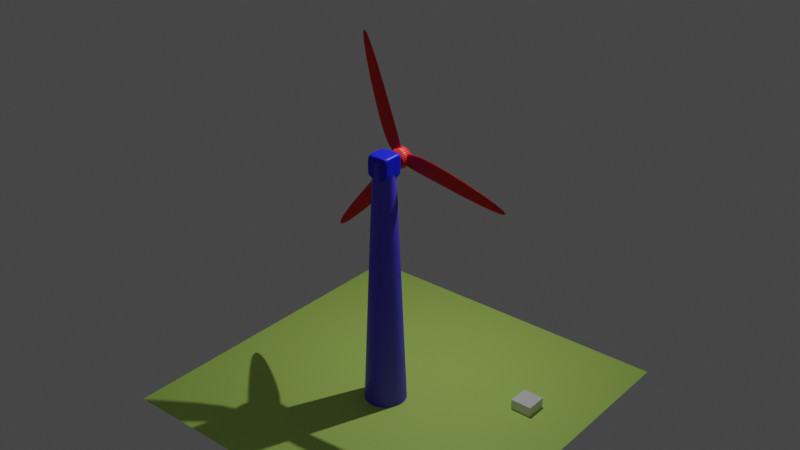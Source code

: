 # Source: kincir.blend  (saved by Blender 3.4.6; exported with 4.5.12 LTS)
import bpy
from mathutils import Matrix  # noqa: F401  (used for matrix-valued properties, if any)

bpy.ops.wm.read_factory_settings(use_empty=True)
scene = bpy.context.scene
scene.name = 'Scene'

# ---- collections
col_collection = bpy.data.collections.new('Collection'); scene.collection.children.link(col_collection)

# ---- materials (node trees are filled in below, after node groups)
mat_material_005 = bpy.data.materials.new('Material.005')
mat_material_005.use_transparent_shadow = False
mat_material_007 = bpy.data.materials.new('Material.007')
mat_material_007.use_transparent_shadow = False
mat_material_006 = bpy.data.materials.new('Material.006')
mat_material_006.use_transparent_shadow = False
mat_material_008 = bpy.data.materials.new('Material.008')
mat_material_008.use_transparent_shadow = False

# ---- material node trees
mat_material_005.use_nodes = True; mat_material_005.node_tree.nodes.clear()
_N = mat_material_005.node_tree.nodes; _L = mat_material_005.node_tree.links
n0 = _N.new('ShaderNodeBsdfPrincipled'); n0.name = 'Principled BSDF'; n0.location = (10, 300)
n0.distribution = 'GGX'
n0.subsurface_method = 'RANDOM_WALK_SKIN'
n0.inputs[0].default_value = (0.8, 0.005644, 0.0, 1.0)
n0.inputs[3].default_value = 1.45
n0.inputs[27].default_value = (0.0, 0.0, 0.0, 1.0)
n0.inputs[28].default_value = 1.0
n1 = _N.new('ShaderNodeOutputMaterial'); n1.name = 'Material Output'; n1.location = (300, 300)
_L.new(n0.outputs[0], n1.inputs[0])
n1.is_active_output = True
mat_material_007.use_nodes = True; mat_material_007.node_tree.nodes.clear()
_N = mat_material_007.node_tree.nodes; _L = mat_material_007.node_tree.links
n0 = _N.new('ShaderNodeBsdfPrincipled'); n0.name = 'Principled BSDF'; n0.location = (10, 300)
n0.distribution = 'GGX'
n0.subsurface_method = 'RANDOM_WALK_SKIN'
n0.inputs[0].default_value = (0.0, 0.00823, 0.8, 1.0)
n0.inputs[3].default_value = 1.45
n0.inputs[27].default_value = (0.0, 0.0, 0.0, 1.0)
n0.inputs[28].default_value = 1.0
n1 = _N.new('ShaderNodeOutputMaterial'); n1.name = 'Material Output'; n1.location = (300, 300)
_L.new(n0.outputs[0], n1.inputs[0])
n1.is_active_output = True
mat_material_006.use_nodes = True; mat_material_006.node_tree.nodes.clear()
_N = mat_material_006.node_tree.nodes; _L = mat_material_006.node_tree.links
n0 = _N.new('ShaderNodeBsdfPrincipled'); n0.name = 'Principled BSDF'; n0.location = (10, 300)
n0.distribution = 'GGX'
n0.subsurface_method = 'RANDOM_WALK_SKIN'
n0.inputs[0].default_value = (0.09186, 0.05586, 0.8, 1.0)
n0.inputs[3].default_value = 1.45
n0.inputs[27].default_value = (0.0, 0.0, 0.0, 1.0)
n0.inputs[28].default_value = 1.0
n1 = _N.new('ShaderNodeOutputMaterial'); n1.name = 'Material Output'; n1.location = (300, 300)
_L.new(n0.outputs[0], n1.inputs[0])
n1.is_active_output = True
mat_material_008.use_nodes = True; mat_material_008.node_tree.nodes.clear()
_N = mat_material_008.node_tree.nodes; _L = mat_material_008.node_tree.links
n0 = _N.new('ShaderNodeBsdfPrincipled'); n0.name = 'Principled BSDF'; n0.location = (10, 300)
n0.distribution = 'GGX'
n0.subsurface_method = 'RANDOM_WALK_SKIN'
n0.inputs[0].default_value = (0.5196, 0.8, 0.153, 1.0)
n0.inputs[3].default_value = 1.45
n0.inputs[27].default_value = (0.0, 0.0, 0.0, 1.0)
n0.inputs[28].default_value = 1.0
n1 = _N.new('ShaderNodeOutputMaterial'); n1.name = 'Material Output'; n1.location = (300, 300)
_L.new(n0.outputs[0], n1.inputs[0])
n1.is_active_output = True

# ---- world
world_world = bpy.data.worlds.new('World'); scene.world = world_world
world_world.use_nodes = True; world_world.node_tree.nodes.clear()
_N = world_world.node_tree.nodes; _L = world_world.node_tree.links
n0 = _N.new('ShaderNodeOutputWorld'); n0.name = 'World Output'; n0.location = (300, 300)
n1 = _N.new('ShaderNodeBackground'); n1.name = 'Background'; n1.location = (10, 300)
n1.inputs[0].default_value = (0.05088, 0.05088, 0.05088, 1.0)
_L.new(n1.outputs[0], n0.inputs[0])
n0.is_active_output = True
world_world.color = (0.05088, 0.05088, 0.05088)
world_world.use_sun_shadow = False
world_world.sun_shadow_jitter_overblur = 0.0

# ---- lights
light_point = bpy.data.lights.new('Point', 'AREA')
light_point.transmission_factor = 0.0
light_point.energy = 3927.0
light_point.shadow_soft_size = 0.25
light_point.shadow_maximum_resolution = 0.006
light_point.use_absolute_resolution = True

# ---- meshes
me_cylinder = bpy.data.meshes.new('Cylinder')
me_cylinder.from_pydata([(0.0, 1.0, -1.0), (0.0, 1.0, 1.0), (0.1951, 0.9808, -1.0), (0.1951, 0.9808, 1.0), (0.3827, 0.9239, -1.0), (0.3827, 0.9239, 1.0), (0.5556, 0.8315, -1.0), (0.5556, 0.8315, 1.0), (0.7071, 0.7071, -1.0), (0.7071, 0.7071, 1.0), (0.8315, 0.5556, -1.0), (0.8315, 0.5556, 1.0), (0.9239, 0.3827, -1.0), (0.9239, 0.3827, 1.0), (0.9808, 0.1951, -1.0), (0.9808, 0.1951, 1.0), (1.0, 0.0, -1.0), (1.0, 0.0, 1.0), (0.9808, -0.1951, -1.0), (0.9808, -0.1951, 1.0), (0.9239, -0.3827, -1.0), (0.9239, -0.3827, 1.0), (0.8315, -0.5556, -1.0), (0.8315, -0.5556, 1.0), (0.7071, -0.7071, -1.0), (0.7071, -0.7071, 1.0), (0.5556, -0.8315, -1.0), (0.5556, -0.8315, 1.0), (0.3827, -0.9239, -1.0), (0.3827, -0.9239, 1.0), (0.1951, -0.9808, -1.0), (0.1951, -0.9808, 1.0), (0.0, -1.0, -1.0), (0.0, -1.0, 1.0), (-0.1951, -0.9808, -1.0), (-0.1951, -0.9808, 1.0), (-0.3827, -0.9239, -1.0), (-0.3827, -0.9239, 1.0), (-0.5556, -0.8315, -1.0), (-0.5556, -0.8315, 1.0), (-0.7071, -0.7071, -1.0), (-0.7071, -0.7071, 1.0), (-0.8315, -0.5556, -1.0), (-0.8315, -0.5556, 1.0), (-0.9239, -0.3827, -1.0), (-0.9239, -0.3827, 1.0), (-0.9808, -0.1951, -1.0), (-0.9808, -0.1951, 1.0), (-1.0, 0.0, -1.0), (-1.0, 0.0, 1.0), (-0.9808, 0.1951, -1.0), (-0.9808, 0.1951, 1.0), (-0.9239, 0.3827, -1.0), (-0.9239, 0.3827, 1.0), (-0.8315, 0.5556, -1.0), (-0.8315, 0.5556, 1.0), (-0.7071, 0.7071, -1.0), (-0.7071, 0.7071, 1.0), (-0.5556, 0.8315, -1.0), (-0.5556, 0.8315, 1.0), (-0.3827, 0.9239, -1.0), (-0.3827, 0.9239, 1.0), (-0.1951, 0.9808, -1.0), (-0.1951, 0.9808, 1.0), (2.217, 0.4436, 0.1002), (10.61, -5.016, 0.1002), (2.217, 0.4436, -0.09982), (10.61, -5.016, -0.09982), (1.217, -1.288, 0.1002), (10.14, -5.829, 0.1002), (1.217, -1.288, -0.09982), (10.14, -5.829, -0.09982), (0.4993, 0.285, -0.09982), (0.4993, 0.285, 0.1002), (-0.003348, -0.5857, -0.09982), (-0.003348, -0.5857, 0.1002), (-0.7196, -2.147, 0.1002), (-9.645, -6.688, 0.1002), (-0.7196, -2.147, -0.09982), (-9.645, -6.688, -0.09982), (-1.72, -0.4154, 0.1002), (-10.11, -5.875, 0.1002), (-1.72, -0.4154, -0.09982), (-10.11, -5.875, -0.09982), (0.002078, -0.5804, -0.09982), (0.002078, -0.5804, 0.1002), (-0.5006, 0.2903, -0.09982), (-0.5006, 0.2903, 0.1002), (-1.496, 1.702, 0.1002), (-0.9649, 11.7, 0.1002), (-1.496, 1.702, -0.09982), (-0.9649, 11.7, -0.09982), (0.5042, 1.702, 0.1002), (-0.02662, 11.7, 0.1002), (0.5042, 1.702, -0.09982), (-0.02662, 11.7, -0.09982), (-0.4995, 0.2931, -0.09982), (-0.4995, 0.2931, 0.1002), (0.5059, 0.2931, -0.09982), (0.5059, 0.2931, 0.1002)], [], [(0, 1, 3, 2), (2, 3, 5, 4), (4, 5, 7, 6), (6, 7, 9, 8), (8, 9, 11, 10), (10, 11, 13, 12), (12, 13, 15, 14), (14, 15, 17, 16), (16, 17, 19, 18), (18, 19, 21, 20), (20, 21, 23, 22), (22, 23, 25, 24), (24, 25, 27, 26), (26, 27, 29, 28), (28, 29, 31, 30), (30, 31, 33, 32), (32, 33, 35, 34), (34, 35, 37, 36), (36, 37, 39, 38), (38, 39, 41, 40), (40, 41, 43, 42), (42, 43, 45, 44), (44, 45, 47, 46), (46, 47, 49, 48), (48, 49, 51, 50), (50, 51, 53, 52), (52, 53, 55, 54), (54, 55, 57, 56), (56, 57, 59, 58), (58, 59, 61, 60), (3, 1, 63, 61, 59, 57, 55, 53, 51, 49, 47, 45, 43, 41, 39, 37, 35, 33, 31, 29, 27, 25, 23, 21, 19, 17, 15, 13, 11, 9, 7, 5), (60, 61, 63, 62), (62, 63, 1, 0), (0, 2, 4, 6, 8, 10, 12, 14, 16, 18, 20, 22, 24, 26, 28, 30, 32, 34, 36, 38, 40, 42, 44, 46, 48, 50, 52, 54, 56, 58, 60, 62), (64, 65, 67, 66), (66, 67, 71, 70), (70, 71, 69, 68), (68, 69, 65, 64), (66, 70, 74, 72), (71, 67, 65, 69), (72, 74, 75, 73), (64, 66, 72, 73), (70, 68, 75, 74), (68, 64, 73, 75), (76, 77, 79, 78), (78, 79, 83, 82), (82, 83, 81, 80), (80, 81, 77, 76), (78, 82, 86, 84), (83, 79, 77, 81), (84, 86, 87, 85), (76, 78, 84, 85), (82, 80, 87, 86), (80, 76, 85, 87), (88, 89, 91, 90), (90, 91, 95, 94), (94, 95, 93, 92), (92, 93, 89, 88), (90, 94, 98, 96), (95, 91, 89, 93), (96, 98, 99, 97), (88, 90, 96, 97), (94, 92, 99, 98), (92, 88, 97, 99)])
_uv = me_cylinder.uv_layers.new(name='UVMap')
_uv.uv.foreach_set('vector', [1.0, 0.5, 1.0, 1.0, 0.9688, 1.0, 0.9688, 0.5, 0.9688, 0.5, 0.9688, 1.0, 0.9375, 1.0, 0.9375, 0.5, 0.9375, 0.5, 0.9375, 1.0, 0.9062, 1.0, 0.9062, 0.5, 0.9062, 0.5, 0.9062, 1.0, 0.875, 1.0, 0.875, 0.5, 0.875, 0.5, 0.875, 1.0, 0.8438, 1.0, 0.8438, 0.5, 0.8438, 0.5, 0.8438, 1.0, 0.8125, 1.0, 0.8125, 0.5, 0.8125, 0.5, 0.8125, 1.0, 0.7812, 1.0, 0.7812, 0.5, 0.7812, 0.5, 0.7812, 1.0, 0.75, 1.0, 0.75, 0.5, 0.75, 0.5, 0.75, 1.0, 0.7188, 1.0, 0.7188, 0.5, 0.7188, 0.5, 0.7188, 1.0, 0.6875, 1.0, 0.6875, 0.5, 0.6875, 0.5, 0.6875, 1.0, 0.6562, 1.0, 0.6562, 0.5, 0.6562, 0.5, 0.6562, 1.0, 0.625, 1.0, 0.625, 0.5, 0.625, 0.5, 0.625, 1.0, 0.5938, 1.0, 0.5938, 0.5, 0.5938, 0.5, 0.5938, 1.0, 0.5625, 1.0, 0.5625, 0.5, 0.5625, 0.5, 0.5625, 1.0, 0.5312, 1.0, 0.5312, 0.5, 0.5312, 0.5, 0.5312, 1.0, 0.5, 1.0, 0.5, 0.5, 0.5, 0.5, 0.5, 1.0, 0.4688, 1.0, 0.4688, 0.5, 0.4688, 0.5, 0.4688, 1.0, 0.4375, 1.0, 0.4375, 0.5, 0.4375, 0.5, 0.4375, 1.0, 0.4062, 1.0, 0.4062, 0.5, 0.4062, 0.5, 0.4062, 1.0, 0.375, 1.0, 0.375, 0.5, 0.375, 0.5, 0.375, 1.0, 0.3438, 1.0, 0.3438, 0.5, 0.3438, 0.5, 0.3438, 1.0, 0.3125, 1.0, 0.3125, 0.5, 0.3125, 0.5, 0.3125, 1.0, 0.2812, 1.0, 0.2812, 0.5, 0.2812, 0.5, 0.2812, 1.0, 0.25, 1.0, 0.25, 0.5, 0.25, 0.5, 0.25, 1.0, 0.2188, 1.0, 0.2188, 0.5, 0.2188, 0.5, 0.2188, 1.0, 0.1875, 1.0, 0.1875, 0.5, 0.1875, 0.5, 0.1875, 1.0, 0.1562, 1.0, 0.1562, 0.5, 0.1562, 0.5, 0.1562, 1.0, 0.125, 1.0, 0.125, 0.5, 0.125, 0.5, 0.125, 1.0, 0.09375, 1.0, 0.09375, 0.5, 0.09375, 0.5, 0.09375, 1.0, 0.0625, 1.0, 0.0625, 0.5, 0.2968, 0.4854, 0.25, 0.49, 0.2032, 0.4854, 0.1582, 0.4717, 0.1167, 0.4496, 0.08029, 0.4197, 0.05045, 0.3833, 0.02827, 0.3418, 0.01461, 0.2968, 0.01, 0.25, 0.01461, 0.2032, 0.02827, 0.1582, 0.05045, 0.1167, 0.08029, 0.08029, 0.1167, 0.05045, 0.1582, 0.02827, 0.2032, 0.01461, 0.25, 0.01, 0.2968, 0.01461, 0.3418, 0.02827, 0.3833, 0.05045, 0.4197, 0.08029, 0.4496, 0.1167, 0.4717, 0.1582, 0.4854, 0.2032, 0.49, 0.25, 0.4854, 0.2968, 0.4717, 0.3418, 0.4496, 0.3833, 0.4197, 0.4197, 0.3833, 0.4496, 0.3418, 0.4717, 0.0625, 0.5, 0.0625, 1.0, 0.03125, 1.0, 0.03125, 0.5, 0.03125, 0.5, 0.03125, 1.0, 0.0, 1.0, 0.0, 0.5, 0.75, 0.49, 0.7968, 0.4854, 0.8418, 0.4717, 0.8833, 0.4496, 0.9197, 0.4197, 0.9496, 0.3833, 0.9717, 0.3418, 0.9854, 0.2968, 0.99, 0.25, 0.9854, 0.2032, 0.9717, 0.1582, 0.9496, 0.1167, 0.9197, 0.08029, 0.8833, 0.05045, 0.8418, 0.02827, 0.7968, 0.01461, 0.75, 0.01, 0.7032, 0.01461, 0.6582, 0.02827, 0.6167, 0.05045, 0.5803, 0.08029, 0.5504, 0.1167, 0.5283, 0.1582, 0.5146, 0.2032, 0.51, 0.25, 0.5146, 0.2968, 0.5283, 0.3418, 0.5504, 0.3833, 0.5803, 0.4197, 0.6167, 0.4496, 0.6582, 0.4717, 0.7032, 0.4854, 0.375, 0.0, 0.625, 0.0, 0.625, 0.25, 0.375, 0.25, 0.375, 0.25, 0.625, 0.25, 0.625, 0.5, 0.375, 0.5, 0.375, 0.5, 0.625, 0.5, 0.625, 0.75, 0.375, 0.75, 0.375, 0.75, 0.625, 0.75, 0.625, 1.0, 0.375, 1.0, 0.375, 0.25, 0.375, 0.5, 0.375, 0.5, 0.375, 0.25, 0.625, 0.5, 0.875, 0.5, 0.875, 0.75, 0.625, 0.75, 0.125, 0.5, 0.375, 0.5, 0.375, 0.75, 0.125, 0.75, 0.375, 0.0, 0.375, 0.25, 0.375, 0.25, 0.375, 0.0, 0.375, 0.5, 0.375, 0.75, 0.375, 0.75, 0.375, 0.5, 0.375, 0.75, 0.375, 1.0, 0.375, 1.0, 0.375, 0.75, 0.375, 0.0, 0.625, 0.0, 0.625, 0.25, 0.375, 0.25, 0.375, 0.25, 0.625, 0.25, 0.625, 0.5, 0.375, 0.5, 0.375, 0.5, 0.625, 0.5, 0.625, 0.75, 0.375, 0.75, 0.375, 0.75, 0.625, 0.75, 0.625, 1.0, 0.375, 1.0, 0.375, 0.25, 0.375, 0.5, 0.375, 0.5, 0.375, 0.25, 0.625, 0.5, 0.875, 0.5, 0.875, 0.75, 0.625, 0.75, 0.125, 0.5, 0.375, 0.5, 0.375, 0.75, 0.125, 0.75, 0.375, 0.0, 0.375, 0.25, 0.375, 0.25, 0.375, 0.0, 0.375, 0.5, 0.375, 0.75, 0.375, 0.75, 0.375, 0.5, 0.375, 0.75, 0.375, 1.0, 0.375, 1.0, 0.375, 0.75, 0.375, 0.0, 0.625, 0.0, 0.625, 0.25, 0.375, 0.25, 0.375, 0.25, 0.625, 0.25, 0.625, 0.5, 0.375, 0.5, 0.375, 0.5, 0.625, 0.5, 0.625, 0.75, 0.375, 0.75, 0.375, 0.75, 0.625, 0.75, 0.625, 1.0, 0.375, 1.0, 0.375, 0.25, 0.375, 0.5, 0.375, 0.5, 0.375, 0.25, 0.625, 0.5, 0.875, 0.5, 0.875, 0.75, 0.625, 0.75, 0.125, 0.5, 0.375, 0.5, 0.375, 0.75, 0.125, 0.75, 0.375, 0.0, 0.375, 0.25, 0.375, 0.25, 0.375, 0.0, 0.375, 0.5, 0.375, 0.75, 0.375, 0.75, 0.375, 0.5, 0.375, 0.75, 0.375, 1.0, 0.375, 1.0, 0.375, 0.75])
me_cylinder.materials.append(mat_material_005)
me_cylinder.update()
me_cube_007 = bpy.data.meshes.new('Cube.007')
me_cube_007.from_pydata([(-0.875, -0.875, -0.875), (-0.875, -0.875, 0.875), (-0.875, 0.875, -0.875), (-0.875, 0.875, 0.875), (0.875, -0.875, -0.875), (0.875, -0.875, 0.875), (0.875, 0.875, -0.875), (0.875, 0.875, 0.875), (-1.0, 0.6667, -1.0), (-1.0, 0.3333, -1.0), (-1.0, -2.98e-08, -1.0), (-1.0, -0.3333, -1.0), (-1.0, -0.6667, -1.0), (-1.0, -0.6667, 1.0), (-1.0, -0.3333, 1.0), (-1.0, 2.98e-08, 1.0), (-1.0, 0.3333, 1.0), (-1.0, 0.6667, 1.0), (1.0, -0.6667, -1.0), (1.0, -0.3333, -1.0), (1.0, 2.98e-08, -1.0), (1.0, 0.3333, -1.0), (1.0, 0.6667, -1.0), (1.0, 0.6667, 1.0), (1.0, 0.3333, 1.0), (1.0, -2.98e-08, 1.0), (1.0, -0.3333, 1.0), (1.0, -0.6667, 1.0), (0.6667, 1.0, -1.0), (0.3333, 1.0, -1.0), (-2.98e-08, 1.0, -1.0), (-0.3333, 1.0, -1.0), (-0.6667, 1.0, -1.0), (-0.6667, 1.0, 1.0), (-0.3333, 1.0, 1.0), (2.98e-08, 1.0, 1.0), (0.3333, 1.0, 1.0), (0.6667, 1.0, 1.0), (-0.6667, -1.0, -1.0), (-0.3333, -1.0, -1.0), (2.98e-08, -1.0, -1.0), (0.3333, -1.0, -1.0), (0.6667, -1.0, -1.0), (0.6667, -1.0, 1.0), (0.3333, -1.0, 1.0), (-2.98e-08, -1.0, 1.0), (-0.3333, -1.0, 1.0), (-0.6667, -1.0, 1.0), (-0.6667, 0.6667, 1.0), (-0.3333, 0.6667, 1.0), (2.98e-08, 0.6667, 1.0), (0.3333, 0.6667, 1.0), (0.6667, 0.6667, 1.0), (-0.6667, 0.3333, 1.0), (-0.3333, 0.3333, 1.0), (2.98e-08, 0.3333, 1.0), (0.3333, 0.3333, 1.0), (0.6667, 0.3333, 1.0), (-0.6667, 1.987e-08, 1.0), (-0.3333, 9.934e-09, 1.0), (2.98e-08, -8.882e-16, 1.0), (0.3333, -9.934e-09, 1.0), (0.6667, -1.987e-08, 1.0), (-0.6667, -0.3333, 1.0), (-0.3333, -0.3333, 1.0), (2.98e-08, -0.3333, 1.0), (0.3333, -0.3333, 1.0), (0.6667, -0.3333, 1.0), (-0.6667, -0.6667, 1.0), (-0.3333, -0.6667, 1.0), (2.98e-08, -0.6667, 1.0), (0.3333, -0.6667, 1.0), (0.6667, -0.6667, 1.0), (0.6667, 0.6667, -1.0), (0.3333, 0.6667, -1.0), (-2.98e-08, 0.6667, -1.0), (-0.3333, 0.6667, -1.0), (-0.6667, 0.6667, -1.0), (0.6667, 0.3333, -1.0), (0.3333, 0.3333, -1.0), (-2.98e-08, 0.3333, -1.0), (-0.3333, 0.3333, -1.0), (-0.6667, 0.3333, -1.0), (0.6667, 1.987e-08, -1.0), (0.3333, 9.934e-09, -1.0), (-2.98e-08, -8.882e-16, -1.0), (-0.3333, -9.934e-09, -1.0), (-0.6667, -1.987e-08, -1.0), (0.6667, -0.3333, -1.0), (0.3333, -0.3333, -1.0), (-2.98e-08, -0.3333, -1.0), (-0.3333, -0.3333, -1.0), (-0.6667, -0.3333, -1.0), (0.6667, -0.6667, -1.0), (0.3333, -0.6667, -1.0), (-2.98e-08, -0.6667, -1.0), (-0.3333, -0.6667, -1.0), (-0.6667, -0.6667, -1.0), (-1.0, -1.0, -0.7), (-1.0, -1.0, -0.3667), (-1.0, -1.0, -0.03333), (-1.0, -1.0, 0.3), (-1.0, -1.0, 0.6333), (-1.0, 1.0, 0.6333), (-1.0, 1.0, 0.3), (-1.0, 1.0, -0.03333), (-1.0, 1.0, -0.3667), (-1.0, 1.0, -0.7), (1.0, 1.0, 0.6333), (1.0, 1.0, 0.3), (1.0, 1.0, -0.03333), (1.0, 1.0, -0.3667), (1.0, 1.0, -0.7), (1.0, -1.0, 0.6333), (1.0, -1.0, 0.3), (1.0, -1.0, -0.03333), (1.0, -1.0, -0.3667), (1.0, -1.0, -0.7), (1.0, 0.6667, 0.6333), (1.0, 0.6667, 0.3), (1.0, 0.6667, -0.03333), (1.0, 0.6667, -0.3667), (1.0, 0.6667, -0.7), (1.0, 0.3333, 0.6333), (1.0, 0.3333, 0.3), (1.0, 0.3333, -0.03333), (1.0, 0.3333, -0.3667), (1.0, 0.3333, -0.7), (1.0, -1.887e-08, 0.6333), (1.0, -8.941e-09, 0.3), (1.0, 9.934e-10, -0.03333), (1.0, 1.093e-08, -0.3667), (1.0, 2.086e-08, -0.7), (1.0, -0.3333, 0.6333), (1.0, -0.3333, 0.3), (1.0, -0.3333, -0.03333), (1.0, -0.3333, -0.3667), (1.0, -0.3333, -0.7), (1.0, -0.6667, 0.6333), (1.0, -0.6667, 0.3), (1.0, -0.6667, -0.03333), (1.0, -0.6667, -0.3667), (1.0, -0.6667, -0.7), (-1.0, -0.6667, 0.6333), (-1.0, -0.6667, 0.3), (-1.0, -0.6667, -0.03333), (-1.0, -0.6667, -0.3667), (-1.0, -0.6667, -0.7), (-1.0, -0.3333, 0.6333), (-1.0, -0.3333, 0.3), (-1.0, -0.3333, -0.03333), (-1.0, -0.3333, -0.3667), (-1.0, -0.3333, -0.7), (-1.0, 1.887e-08, 0.6333), (-1.0, 8.941e-09, 0.3), (-1.0, -9.934e-10, -0.03333), (-1.0, -1.093e-08, -0.3667), (-1.0, -2.086e-08, -0.7), (-1.0, 0.3333, 0.6333), (-1.0, 0.3333, 0.3), (-1.0, 0.3333, -0.03333), (-1.0, 0.3333, -0.3667), (-1.0, 0.3333, -0.7), (-1.0, 0.6667, 0.6333), (-1.0, 0.6667, 0.3), (-1.0, 0.6667, -0.03333), (-1.0, 0.6667, -0.3667), (-1.0, 0.6667, -0.7), (0.6667, -1.0, 0.6333), (0.6667, -1.0, 0.3), (0.6667, -1.0, -0.03333), (0.6667, -1.0, -0.3667), (0.6667, -1.0, -0.7), (0.3333, -1.0, 0.6333), (0.3333, -1.0, 0.3), (0.3333, -1.0, -0.03333), (0.3333, -1.0, -0.3667), (0.3333, -1.0, -0.7), (-1.887e-08, -1.0, 0.6333), (-8.941e-09, -1.0, 0.3), (9.934e-10, -1.0, -0.03333), (1.093e-08, -1.0, -0.3667), (2.086e-08, -1.0, -0.7), (-0.3333, -1.0, 0.6333), (-0.3333, -1.0, 0.3), (-0.3333, -1.0, -0.03333), (-0.3333, -1.0, -0.3667), (-0.3333, -1.0, -0.7), (-0.6667, -1.0, 0.6333), (-0.6667, -1.0, 0.3), (-0.6667, -1.0, -0.03333), (-0.6667, -1.0, -0.3667), (-0.6667, -1.0, -0.7), (-0.6667, 1.0, 0.6333), (-0.6667, 1.0, 0.3), (-0.6667, 1.0, -0.03333), (-0.6667, 1.0, -0.3667), (-0.6667, 1.0, -0.7), (-0.3333, 1.0, 0.6333), (-0.3333, 1.0, 0.3), (-0.3333, 1.0, -0.03333), (-0.3333, 1.0, -0.3667), (-0.3333, 1.0, -0.7), (1.887e-08, 1.0, 0.6333), (8.941e-09, 1.0, 0.3), (-9.934e-10, 1.0, -0.03333), (-1.093e-08, 1.0, -0.3667), (-2.086e-08, 1.0, -0.7), (0.3333, 1.0, 0.6333), (0.3333, 1.0, 0.3), (0.3333, 1.0, -0.03333), (0.3333, 1.0, -0.3667), (0.3333, 1.0, -0.7), (0.6667, 1.0, 0.6333), (0.6667, 1.0, 0.3), (0.6667, 1.0, -0.03333), (0.6667, 1.0, -0.3667), (0.6667, 1.0, -0.7)], [], [(163, 17, 3, 103), (213, 37, 7, 108), (138, 27, 5, 113), (188, 47, 1, 102), (93, 18, 4, 42), (68, 13, 1, 47), (33, 3, 17, 48), (48, 17, 16, 53), (53, 16, 15, 58), (58, 15, 14, 63), (63, 14, 13, 68), (28, 6, 22, 73), (73, 22, 21, 78), (78, 21, 20, 83), (83, 20, 19, 88), (88, 19, 18, 93), (108, 7, 23, 118), (118, 23, 24, 123), (123, 24, 25, 128), (128, 25, 26, 133), (133, 26, 27, 138), (102, 1, 13, 143), (143, 13, 14, 148), (148, 14, 15, 153), (153, 15, 16, 158), (158, 16, 17, 163), (11, 92, 97, 12), (92, 91, 96, 97), (91, 90, 95, 96), (90, 89, 94, 95), (89, 88, 93, 94), (10, 87, 92, 11), (87, 86, 91, 92), (86, 85, 90, 91), (85, 84, 89, 90), (84, 83, 88, 89), (9, 82, 87, 10), (82, 81, 86, 87), (81, 80, 85, 86), (80, 79, 84, 85), (79, 78, 83, 84), (8, 77, 82, 9), (77, 76, 81, 82), (76, 75, 80, 81), (75, 74, 79, 80), (74, 73, 78, 79), (2, 32, 77, 8), (32, 31, 76, 77), (31, 30, 75, 76), (30, 29, 74, 75), (29, 28, 73, 74), (26, 67, 72, 27), (67, 66, 71, 72), (66, 65, 70, 71), (65, 64, 69, 70), (64, 63, 68, 69), (25, 62, 67, 26), (62, 61, 66, 67), (61, 60, 65, 66), (60, 59, 64, 65), (59, 58, 63, 64), (24, 57, 62, 25), (57, 56, 61, 62), (56, 55, 60, 61), (55, 54, 59, 60), (54, 53, 58, 59), (23, 52, 57, 24), (52, 51, 56, 57), (51, 50, 55, 56), (50, 49, 54, 55), (49, 48, 53, 54), (7, 37, 52, 23), (37, 36, 51, 52), (36, 35, 50, 51), (35, 34, 49, 50), (34, 33, 48, 49), (27, 72, 43, 5), (72, 71, 44, 43), (71, 70, 45, 44), (70, 69, 46, 45), (69, 68, 47, 46), (12, 97, 38, 0), (97, 96, 39, 38), (96, 95, 40, 39), (95, 94, 41, 40), (94, 93, 42, 41), (113, 5, 43, 168), (168, 43, 44, 173), (173, 44, 45, 178), (178, 45, 46, 183), (183, 46, 47, 188), (103, 3, 33, 193), (193, 33, 34, 198), (198, 34, 35, 203), (203, 35, 36, 208), (208, 36, 37, 213), (29, 212, 217, 28), (212, 211, 216, 217), (211, 210, 215, 216), (210, 209, 214, 215), (209, 208, 213, 214), (30, 207, 212, 29), (207, 206, 211, 212), (206, 205, 210, 211), (205, 204, 209, 210), (204, 203, 208, 209), (31, 202, 207, 30), (202, 201, 206, 207), (201, 200, 205, 206), (200, 199, 204, 205), (199, 198, 203, 204), (32, 197, 202, 31), (197, 196, 201, 202), (196, 195, 200, 201), (195, 194, 199, 200), (194, 193, 198, 199), (2, 107, 197, 32), (107, 106, 196, 197), (106, 105, 195, 196), (105, 104, 194, 195), (104, 103, 193, 194), (39, 187, 192, 38), (187, 186, 191, 192), (186, 185, 190, 191), (185, 184, 189, 190), (184, 183, 188, 189), (40, 182, 187, 39), (182, 181, 186, 187), (181, 180, 185, 186), (180, 179, 184, 185), (179, 178, 183, 184), (41, 177, 182, 40), (177, 176, 181, 182), (176, 175, 180, 181), (175, 174, 179, 180), (174, 173, 178, 179), (42, 172, 177, 41), (172, 171, 176, 177), (171, 170, 175, 176), (170, 169, 174, 175), (169, 168, 173, 174), (4, 117, 172, 42), (117, 116, 171, 172), (116, 115, 170, 171), (115, 114, 169, 170), (114, 113, 168, 169), (9, 162, 167, 8), (162, 161, 166, 167), (161, 160, 165, 166), (160, 159, 164, 165), (159, 158, 163, 164), (10, 157, 162, 9), (157, 156, 161, 162), (156, 155, 160, 161), (155, 154, 159, 160), (154, 153, 158, 159), (11, 152, 157, 10), (152, 151, 156, 157), (151, 150, 155, 156), (150, 149, 154, 155), (149, 148, 153, 154), (12, 147, 152, 11), (147, 146, 151, 152), (146, 145, 150, 151), (145, 144, 149, 150), (144, 143, 148, 149), (0, 98, 147, 12), (98, 99, 146, 147), (99, 100, 145, 146), (100, 101, 144, 145), (101, 102, 143, 144), (19, 137, 142, 18), (137, 136, 141, 142), (136, 135, 140, 141), (135, 134, 139, 140), (134, 133, 138, 139), (20, 132, 137, 19), (132, 131, 136, 137), (131, 130, 135, 136), (130, 129, 134, 135), (129, 128, 133, 134), (21, 127, 132, 20), (127, 126, 131, 132), (126, 125, 130, 131), (125, 124, 129, 130), (124, 123, 128, 129), (22, 122, 127, 21), (122, 121, 126, 127), (121, 120, 125, 126), (120, 119, 124, 125), (119, 118, 123, 124), (6, 112, 122, 22), (112, 111, 121, 122), (111, 110, 120, 121), (110, 109, 119, 120), (109, 108, 118, 119), (38, 192, 98, 0), (192, 191, 99, 98), (191, 190, 100, 99), (190, 189, 101, 100), (189, 188, 102, 101), (18, 142, 117, 4), (142, 141, 116, 117), (141, 140, 115, 116), (140, 139, 114, 115), (139, 138, 113, 114), (28, 217, 112, 6), (217, 216, 111, 112), (216, 215, 110, 111), (215, 214, 109, 110), (214, 213, 108, 109), (8, 167, 107, 2), (167, 166, 106, 107), (166, 165, 105, 106), (165, 164, 104, 105), (164, 163, 103, 104)])
_uv = me_cube_007.uv_layers.new(name='UVMap')
_uv.uv.foreach_set('vector', [0.5792, 0.2083, 0.625, 0.2083, 0.625, 0.25, 0.5792, 0.25, 0.5792, 0.4583, 0.625, 0.4583, 0.625, 0.5, 0.5792, 0.5, 0.5792, 0.7083, 0.625, 0.7083, 0.625, 0.75, 0.5792, 0.75, 0.5792, 0.9583, 0.625, 0.9583, 0.625, 1.0, 0.5792, 1.0, 0.3333, 0.7083, 0.375, 0.7083, 0.375, 0.75, 0.3333, 0.75, 0.8333, 0.7083, 0.875, 0.7083, 0.875, 0.75, 0.8333, 0.75, 0.8333, 0.5, 0.875, 0.5, 0.875, 0.5417, 0.8333, 0.5417, 0.8333, 0.5417, 0.875, 0.5417, 0.875, 0.5833, 0.8333, 0.5833, 0.8333, 0.5833, 0.875, 0.5833, 0.875, 0.625, 0.8333, 0.625, 0.8333, 0.625, 0.875, 0.625, 0.875, 0.6667, 0.8333, 0.6667, 0.8333, 0.6667, 0.875, 0.6667, 0.875, 0.7083, 0.8333, 0.7083, 0.3333, 0.5, 0.375, 0.5, 0.375, 0.5417, 0.3333, 0.5417, 0.3333, 0.5417, 0.375, 0.5417, 0.375, 0.5833, 0.3333, 0.5833, 0.3333, 0.5833, 0.375, 0.5833, 0.375, 0.625, 0.3333, 0.625, 0.3333, 0.625, 0.375, 0.625, 0.375, 0.6667, 0.3333, 0.6667, 0.3333, 0.6667, 0.375, 0.6667, 0.375, 0.7083, 0.3333, 0.7083, 0.5792, 0.5, 0.625, 0.5, 0.625, 0.5417, 0.5792, 0.5417, 0.5792, 0.5417, 0.625, 0.5417, 0.625, 0.5833, 0.5792, 0.5833, 0.5792, 0.5833, 0.625, 0.5833, 0.625, 0.625, 0.5792, 0.625, 0.5792, 0.625, 0.625, 0.625, 0.625, 0.6667, 0.5792, 0.6667, 0.5792, 0.6667, 0.625, 0.6667, 0.625, 0.7083, 0.5792, 0.7083, 0.5792, 0.0, 0.625, 0.0, 0.625, 0.04167, 0.5792, 0.04167, 0.5792, 0.04167, 0.625, 0.04167, 0.625, 0.08333, 0.5792, 0.08333, 0.5792, 0.08333, 0.625, 0.08333, 0.625, 0.125, 0.5792, 0.125, 0.5792, 0.125, 0.625, 0.125, 0.625, 0.1667, 0.5792, 0.1667, 0.5792, 0.1667, 0.625, 0.1667, 0.625, 0.2083, 0.5792, 0.2083, 0.125, 0.6667, 0.1667, 0.6667, 0.1667, 0.7083, 0.125, 0.7083, 0.1667, 0.6667, 0.2083, 0.6667, 0.2083, 0.7083, 0.1667, 0.7083, 0.2083, 0.6667, 0.25, 0.6667, 0.25, 0.7083, 0.2083, 0.7083, 0.25, 0.6667, 0.2917, 0.6667, 0.2917, 0.7083, 0.25, 0.7083, 0.2917, 0.6667, 0.3333, 0.6667, 0.3333, 0.7083, 0.2917, 0.7083, 0.125, 0.625, 0.1667, 0.625, 0.1667, 0.6667, 0.125, 0.6667, 0.1667, 0.625, 0.2083, 0.625, 0.2083, 0.6667, 0.1667, 0.6667, 0.2083, 0.625, 0.25, 0.625, 0.25, 0.6667, 0.2083, 0.6667, 0.25, 0.625, 0.2917, 0.625, 0.2917, 0.6667, 0.25, 0.6667, 0.2917, 0.625, 0.3333, 0.625, 0.3333, 0.6667, 0.2917, 0.6667, 0.125, 0.5833, 0.1667, 0.5833, 0.1667, 0.625, 0.125, 0.625, 0.1667, 0.5833, 0.2083, 0.5833, 0.2083, 0.625, 0.1667, 0.625, 0.2083, 0.5833, 0.25, 0.5833, 0.25, 0.625, 0.2083, 0.625, 0.25, 0.5833, 0.2917, 0.5833, 0.2917, 0.625, 0.25, 0.625, 0.2917, 0.5833, 0.3333, 0.5833, 0.3333, 0.625, 0.2917, 0.625, 0.125, 0.5417, 0.1667, 0.5417, 0.1667, 0.5833, 0.125, 0.5833, 0.1667, 0.5417, 0.2083, 0.5417, 0.2083, 0.5833, 0.1667, 0.5833, 0.2083, 0.5417, 0.25, 0.5417, 0.25, 0.5833, 0.2083, 0.5833, 0.25, 0.5417, 0.2917, 0.5417, 0.2917, 0.5833, 0.25, 0.5833, 0.2917, 0.5417, 0.3333, 0.5417, 0.3333, 0.5833, 0.2917, 0.5833, 0.125, 0.5, 0.1667, 0.5, 0.1667, 0.5417, 0.125, 0.5417, 0.1667, 0.5, 0.2083, 0.5, 0.2083, 0.5417, 0.1667, 0.5417, 0.2083, 0.5, 0.25, 0.5, 0.25, 0.5417, 0.2083, 0.5417, 0.25, 0.5, 0.2917, 0.5, 0.2917, 0.5417, 0.25, 0.5417, 0.2917, 0.5, 0.3333, 0.5, 0.3333, 0.5417, 0.2917, 0.5417, 0.625, 0.6667, 0.6667, 0.6667, 0.6667, 0.7083, 0.625, 0.7083, 0.6667, 0.6667, 0.7083, 0.6667, 0.7083, 0.7083, 0.6667, 0.7083, 0.7083, 0.6667, 0.75, 0.6667, 0.75, 0.7083, 0.7083, 0.7083, 0.75, 0.6667, 0.7917, 0.6667, 0.7917, 0.7083, 0.75, 0.7083, 0.7917, 0.6667, 0.8333, 0.6667, 0.8333, 0.7083, 0.7917, 0.7083, 0.625, 0.625, 0.6667, 0.625, 0.6667, 0.6667, 0.625, 0.6667, 0.6667, 0.625, 0.7083, 0.625, 0.7083, 0.6667, 0.6667, 0.6667, 0.7083, 0.625, 0.75, 0.625, 0.75, 0.6667, 0.7083, 0.6667, 0.75, 0.625, 0.7917, 0.625, 0.7917, 0.6667, 0.75, 0.6667, 0.7917, 0.625, 0.8333, 0.625, 0.8333, 0.6667, 0.7917, 0.6667, 0.625, 0.5833, 0.6667, 0.5833, 0.6667, 0.625, 0.625, 0.625, 0.6667, 0.5833, 0.7083, 0.5833, 0.7083, 0.625, 0.6667, 0.625, 0.7083, 0.5833, 0.75, 0.5833, 0.75, 0.625, 0.7083, 0.625, 0.75, 0.5833, 0.7917, 0.5833, 0.7917, 0.625, 0.75, 0.625, 0.7917, 0.5833, 0.8333, 0.5833, 0.8333, 0.625, 0.7917, 0.625, 0.625, 0.5417, 0.6667, 0.5417, 0.6667, 0.5833, 0.625, 0.5833, 0.6667, 0.5417, 0.7083, 0.5417, 0.7083, 0.5833, 0.6667, 0.5833, 0.7083, 0.5417, 0.75, 0.5417, 0.75, 0.5833, 0.7083, 0.5833, 0.75, 0.5417, 0.7917, 0.5417, 0.7917, 0.5833, 0.75, 0.5833, 0.7917, 0.5417, 0.8333, 0.5417, 0.8333, 0.5833, 0.7917, 0.5833, 0.625, 0.5, 0.6667, 0.5, 0.6667, 0.5417, 0.625, 0.5417, 0.6667, 0.5, 0.7083, 0.5, 0.7083, 0.5417, 0.6667, 0.5417, 0.7083, 0.5, 0.75, 0.5, 0.75, 0.5417, 0.7083, 0.5417, 0.75, 0.5, 0.7917, 0.5, 0.7917, 0.5417, 0.75, 0.5417, 0.7917, 0.5, 0.8333, 0.5, 0.8333, 0.5417, 0.7917, 0.5417, 0.625, 0.7083, 0.6667, 0.7083, 0.6667, 0.75, 0.625, 0.75, 0.6667, 0.7083, 0.7083, 0.7083, 0.7083, 0.75, 0.6667, 0.75, 0.7083, 0.7083, 0.75, 0.7083, 0.75, 0.75, 0.7083, 0.75, 0.75, 0.7083, 0.7917, 0.7083, 0.7917, 0.75, 0.75, 0.75, 0.7917, 0.7083, 0.8333, 0.7083, 0.8333, 0.75, 0.7917, 0.75, 0.125, 0.7083, 0.1667, 0.7083, 0.1667, 0.75, 0.125, 0.75, 0.1667, 0.7083, 0.2083, 0.7083, 0.2083, 0.75, 0.1667, 0.75, 0.2083, 0.7083, 0.25, 0.7083, 0.25, 0.75, 0.2083, 0.75, 0.25, 0.7083, 0.2917, 0.7083, 0.2917, 0.75, 0.25, 0.75, 0.2917, 0.7083, 0.3333, 0.7083, 0.3333, 0.75, 0.2917, 0.75, 0.5792, 0.75, 0.625, 0.75, 0.625, 0.7917, 0.5792, 0.7917, 0.5792, 0.7917, 0.625, 0.7917, 0.625, 0.8333, 0.5792, 0.8333, 0.5792, 0.8333, 0.625, 0.8333, 0.625, 0.875, 0.5792, 0.875, 0.5792, 0.875, 0.625, 0.875, 0.625, 0.9167, 0.5792, 0.9167, 0.5792, 0.9167, 0.625, 0.9167, 0.625, 0.9583, 0.5792, 0.9583, 0.5792, 0.25, 0.625, 0.25, 0.625, 0.2917, 0.5792, 0.2917, 0.5792, 0.2917, 0.625, 0.2917, 0.625, 0.3333, 0.5792, 0.3333, 0.5792, 0.3333, 0.625, 0.3333, 0.625, 0.375, 0.5792, 0.375, 0.5792, 0.375, 0.625, 0.375, 0.625, 0.4167, 0.5792, 0.4167, 0.5792, 0.4167, 0.625, 0.4167, 0.625, 0.4583, 0.5792, 0.4583, 0.375, 0.4167, 0.4125, 0.4167, 0.4125, 0.4583, 0.375, 0.4583, 0.4125, 0.4167, 0.4542, 0.4167, 0.4542, 0.4583, 0.4125, 0.4583, 0.4542, 0.4167, 0.4958, 0.4167, 0.4958, 0.4583, 0.4542, 0.4583, 0.4958, 0.4167, 0.5375, 0.4167, 0.5375, 0.4583, 0.4958, 0.4583, 0.5375, 0.4167, 0.5792, 0.4167, 0.5792, 0.4583, 0.5375, 0.4583, 0.375, 0.375, 0.4125, 0.375, 0.4125, 0.4167, 0.375, 0.4167, 0.4125, 0.375, 0.4542, 0.375, 0.4542, 0.4167, 0.4125, 0.4167, 0.4542, 0.375, 0.4958, 0.375, 0.4958, 0.4167, 0.4542, 0.4167, 0.4958, 0.375, 0.5375, 0.375, 0.5375, 0.4167, 0.4958, 0.4167, 0.5375, 0.375, 0.5792, 0.375, 0.5792, 0.4167, 0.5375, 0.4167, 0.375, 0.3333, 0.4125, 0.3333, 0.4125, 0.375, 0.375, 0.375, 0.4125, 0.3333, 0.4542, 0.3333, 0.4542, 0.375, 0.4125, 0.375, 0.4542, 0.3333, 0.4958, 0.3333, 0.4958, 0.375, 0.4542, 0.375, 0.4958, 0.3333, 0.5375, 0.3333, 0.5375, 0.375, 0.4958, 0.375, 0.5375, 0.3333, 0.5792, 0.3333, 0.5792, 0.375, 0.5375, 0.375, 0.375, 0.2917, 0.4125, 0.2917, 0.4125, 0.3333, 0.375, 0.3333, 0.4125, 0.2917, 0.4542, 0.2917, 0.4542, 0.3333, 0.4125, 0.3333, 0.4542, 0.2917, 0.4958, 0.2917, 0.4958, 0.3333, 0.4542, 0.3333, 0.4958, 0.2917, 0.5375, 0.2917, 0.5375, 0.3333, 0.4958, 0.3333, 0.5375, 0.2917, 0.5792, 0.2917, 0.5792, 0.3333, 0.5375, 0.3333, 0.375, 0.25, 0.4125, 0.25, 0.4125, 0.2917, 0.375, 0.2917, 0.4125, 0.25, 0.4542, 0.25, 0.4542, 0.2917, 0.4125, 0.2917, 0.4542, 0.25, 0.4958, 0.25, 0.4958, 0.2917, 0.4542, 0.2917, 0.4958, 0.25, 0.5375, 0.25, 0.5375, 0.2917, 0.4958, 0.2917, 0.5375, 0.25, 0.5792, 0.25, 0.5792, 0.2917, 0.5375, 0.2917, 0.375, 0.9167, 0.4125, 0.9167, 0.4125, 0.9583, 0.375, 0.9583, 0.4125, 0.9167, 0.4542, 0.9167, 0.4542, 0.9583, 0.4125, 0.9583, 0.4542, 0.9167, 0.4958, 0.9167, 0.4958, 0.9583, 0.4542, 0.9583, 0.4958, 0.9167, 0.5375, 0.9167, 0.5375, 0.9583, 0.4958, 0.9583, 0.5375, 0.9167, 0.5792, 0.9167, 0.5792, 0.9583, 0.5375, 0.9583, 0.375, 0.875, 0.4125, 0.875, 0.4125, 0.9167, 0.375, 0.9167, 0.4125, 0.875, 0.4542, 0.875, 0.4542, 0.9167, 0.4125, 0.9167, 0.4542, 0.875, 0.4958, 0.875, 0.4958, 0.9167, 0.4542, 0.9167, 0.4958, 0.875, 0.5375, 0.875, 0.5375, 0.9167, 0.4958, 0.9167, 0.5375, 0.875, 0.5792, 0.875, 0.5792, 0.9167, 0.5375, 0.9167, 0.375, 0.8333, 0.4125, 0.8333, 0.4125, 0.875, 0.375, 0.875, 0.4125, 0.8333, 0.4542, 0.8333, 0.4542, 0.875, 0.4125, 0.875, 0.4542, 0.8333, 0.4958, 0.8333, 0.4958, 0.875, 0.4542, 0.875, 0.4958, 0.8333, 0.5375, 0.8333, 0.5375, 0.875, 0.4958, 0.875, 0.5375, 0.8333, 0.5792, 0.8333, 0.5792, 0.875, 0.5375, 0.875, 0.375, 0.7917, 0.4125, 0.7917, 0.4125, 0.8333, 0.375, 0.8333, 0.4125, 0.7917, 0.4542, 0.7917, 0.4542, 0.8333, 0.4125, 0.8333, 0.4542, 0.7917, 0.4958, 0.7917, 0.4958, 0.8333, 0.4542, 0.8333, 0.4958, 0.7917, 0.5375, 0.7917, 0.5375, 0.8333, 0.4958, 0.8333, 0.5375, 0.7917, 0.5792, 0.7917, 0.5792, 0.8333, 0.5375, 0.8333, 0.375, 0.75, 0.4125, 0.75, 0.4125, 0.7917, 0.375, 0.7917, 0.4125, 0.75, 0.4542, 0.75, 0.4542, 0.7917, 0.4125, 0.7917, 0.4542, 0.75, 0.4958, 0.75, 0.4958, 0.7917, 0.4542, 0.7917, 0.4958, 0.75, 0.5375, 0.75, 0.5375, 0.7917, 0.4958, 0.7917, 0.5375, 0.75, 0.5792, 0.75, 0.5792, 0.7917, 0.5375, 0.7917, 0.375, 0.1667, 0.4125, 0.1667, 0.4125, 0.2083, 0.375, 0.2083, 0.4125, 0.1667, 0.4542, 0.1667, 0.4542, 0.2083, 0.4125, 0.2083, 0.4542, 0.1667, 0.4958, 0.1667, 0.4958, 0.2083, 0.4542, 0.2083, 0.4958, 0.1667, 0.5375, 0.1667, 0.5375, 0.2083, 0.4958, 0.2083, 0.5375, 0.1667, 0.5792, 0.1667, 0.5792, 0.2083, 0.5375, 0.2083, 0.375, 0.125, 0.4125, 0.125, 0.4125, 0.1667, 0.375, 0.1667, 0.4125, 0.125, 0.4542, 0.125, 0.4542, 0.1667, 0.4125, 0.1667, 0.4542, 0.125, 0.4958, 0.125, 0.4958, 0.1667, 0.4542, 0.1667, 0.4958, 0.125, 0.5375, 0.125, 0.5375, 0.1667, 0.4958, 0.1667, 0.5375, 0.125, 0.5792, 0.125, 0.5792, 0.1667, 0.5375, 0.1667, 0.375, 0.08333, 0.4125, 0.08333, 0.4125, 0.125, 0.375, 0.125, 0.4125, 0.08333, 0.4542, 0.08333, 0.4542, 0.125, 0.4125, 0.125, 0.4542, 0.08333, 0.4958, 0.08333, 0.4958, 0.125, 0.4542, 0.125, 0.4958, 0.08333, 0.5375, 0.08333, 0.5375, 0.125, 0.4958, 0.125, 0.5375, 0.08333, 0.5792, 0.08333, 0.5792, 0.125, 0.5375, 0.125, 0.375, 0.04167, 0.4125, 0.04167, 0.4125, 0.08333, 0.375, 0.08333, 0.4125, 0.04167, 0.4542, 0.04167, 0.4542, 0.08333, 0.4125, 0.08333, 0.4542, 0.04167, 0.4958, 0.04167, 0.4958, 0.08333, 0.4542, 0.08333, 0.4958, 0.04167, 0.5375, 0.04167, 0.5375, 0.08333, 0.4958, 0.08333, 0.5375, 0.04167, 0.5792, 0.04167, 0.5792, 0.08333, 0.5375, 0.08333, 0.375, 0.0, 0.4125, 0.0, 0.4125, 0.04167, 0.375, 0.04167, 0.4125, 0.0, 0.4542, 0.0, 0.4542, 0.04167, 0.4125, 0.04167, 0.4542, 0.0, 0.4958, 0.0, 0.4958, 0.04167, 0.4542, 0.04167, 0.4958, 0.0, 0.5375, 0.0, 0.5375, 0.04167, 0.4958, 0.04167, 0.5375, 0.0, 0.5792, 0.0, 0.5792, 0.04167, 0.5375, 0.04167, 0.375, 0.6667, 0.4125, 0.6667, 0.4125, 0.7083, 0.375, 0.7083, 0.4125, 0.6667, 0.4542, 0.6667, 0.4542, 0.7083, 0.4125, 0.7083, 0.4542, 0.6667, 0.4958, 0.6667, 0.4958, 0.7083, 0.4542, 0.7083, 0.4958, 0.6667, 0.5375, 0.6667, 0.5375, 0.7083, 0.4958, 0.7083, 0.5375, 0.6667, 0.5792, 0.6667, 0.5792, 0.7083, 0.5375, 0.7083, 0.375, 0.625, 0.4125, 0.625, 0.4125, 0.6667, 0.375, 0.6667, 0.4125, 0.625, 0.4542, 0.625, 0.4542, 0.6667, 0.4125, 0.6667, 0.4542, 0.625, 0.4958, 0.625, 0.4958, 0.6667, 0.4542, 0.6667, 0.4958, 0.625, 0.5375, 0.625, 0.5375, 0.6667, 0.4958, 0.6667, 0.5375, 0.625, 0.5792, 0.625, 0.5792, 0.6667, 0.5375, 0.6667, 0.375, 0.5833, 0.4125, 0.5833, 0.4125, 0.625, 0.375, 0.625, 0.4125, 0.5833, 0.4542, 0.5833, 0.4542, 0.625, 0.4125, 0.625, 0.4542, 0.5833, 0.4958, 0.5833, 0.4958, 0.625, 0.4542, 0.625, 0.4958, 0.5833, 0.5375, 0.5833, 0.5375, 0.625, 0.4958, 0.625, 0.5375, 0.5833, 0.5792, 0.5833, 0.5792, 0.625, 0.5375, 0.625, 0.375, 0.5417, 0.4125, 0.5417, 0.4125, 0.5833, 0.375, 0.5833, 0.4125, 0.5417, 0.4542, 0.5417, 0.4542, 0.5833, 0.4125, 0.5833, 0.4542, 0.5417, 0.4958, 0.5417, 0.4958, 0.5833, 0.4542, 0.5833, 0.4958, 0.5417, 0.5375, 0.5417, 0.5375, 0.5833, 0.4958, 0.5833, 0.5375, 0.5417, 0.5792, 0.5417, 0.5792, 0.5833, 0.5375, 0.5833, 0.375, 0.5, 0.4125, 0.5, 0.4125, 0.5417, 0.375, 0.5417, 0.4125, 0.5, 0.4542, 0.5, 0.4542, 0.5417, 0.4125, 0.5417, 0.4542, 0.5, 0.4958, 0.5, 0.4958, 0.5417, 0.4542, 0.5417, 0.4958, 0.5, 0.5375, 0.5, 0.5375, 0.5417, 0.4958, 0.5417, 0.5375, 0.5, 0.5792, 0.5, 0.5792, 0.5417, 0.5375, 0.5417, 0.375, 0.9583, 0.4125, 0.9583, 0.4125, 1.0, 0.375, 1.0, 0.4125, 0.9583, 0.4542, 0.9583, 0.4542, 1.0, 0.4125, 1.0, 0.4542, 0.9583, 0.4958, 0.9583, 0.4958, 1.0, 0.4542, 1.0, 0.4958, 0.9583, 0.5375, 0.9583, 0.5375, 1.0, 0.4958, 1.0, 0.5375, 0.9583, 0.5792, 0.9583, 0.5792, 1.0, 0.5375, 1.0, 0.375, 0.7083, 0.4125, 0.7083, 0.4125, 0.75, 0.375, 0.75, 0.4125, 0.7083, 0.4542, 0.7083, 0.4542, 0.75, 0.4125, 0.75, 0.4542, 0.7083, 0.4958, 0.7083, 0.4958, 0.75, 0.4542, 0.75, 0.4958, 0.7083, 0.5375, 0.7083, 0.5375, 0.75, 0.4958, 0.75, 0.5375, 0.7083, 0.5792, 0.7083, 0.5792, 0.75, 0.5375, 0.75, 0.375, 0.4583, 0.4125, 0.4583, 0.4125, 0.5, 0.375, 0.5, 0.4125, 0.4583, 0.4542, 0.4583, 0.4542, 0.5, 0.4125, 0.5, 0.4542, 0.4583, 0.4958, 0.4583, 0.4958, 0.5, 0.4542, 0.5, 0.4958, 0.4583, 0.5375, 0.4583, 0.5375, 0.5, 0.4958, 0.5, 0.5375, 0.4583, 0.5792, 0.4583, 0.5792, 0.5, 0.5375, 0.5, 0.375, 0.2083, 0.4125, 0.2083, 0.4125, 0.25, 0.375, 0.25, 0.4125, 0.2083, 0.4542, 0.2083, 0.4542, 0.25, 0.4125, 0.25, 0.4542, 0.2083, 0.4958, 0.2083, 0.4958, 0.25, 0.4542, 0.25, 0.4958, 0.2083, 0.5375, 0.2083, 0.5375, 0.25, 0.4958, 0.25, 0.5375, 0.2083, 0.5792, 0.2083, 0.5792, 0.25, 0.5375, 0.25])
me_cube_007.materials.append(mat_material_007)
me_cube_007.update()
me_cylinder_001 = bpy.data.meshes.new('Cylinder.001')
me_cylinder_001.from_pydata([(0.0, 1.0, -1.0), (0.0, 1.0, 1.0), (0.1951, 0.9808, -1.0), (0.1951, 0.9808, 1.0), (0.3827, 0.9239, -1.0), (0.3827, 0.9239, 1.0), (0.5556, 0.8315, -1.0), (0.5556, 0.8315, 1.0), (0.7071, 0.7071, -1.0), (0.7071, 0.7071, 1.0), (0.8315, 0.5556, -1.0), (0.8315, 0.5556, 1.0), (0.9239, 0.3827, -1.0), (0.9239, 0.3827, 1.0), (0.9808, 0.1951, -1.0), (0.9808, 0.1951, 1.0), (1.0, 0.0, -1.0), (1.0, 0.0, 1.0), (0.9808, -0.1951, -1.0), (0.9808, -0.1951, 1.0), (0.9239, -0.3827, -1.0), (0.9239, -0.3827, 1.0), (0.8315, -0.5556, -1.0), (0.8315, -0.5556, 1.0), (0.7071, -0.7071, -1.0), (0.7071, -0.7071, 1.0), (0.5556, -0.8315, -1.0), (0.5556, -0.8315, 1.0), (0.3827, -0.9239, -1.0), (0.3827, -0.9239, 1.0), (0.1951, -0.9808, -1.0), (0.1951, -0.9808, 1.0), (0.0, -1.0, -1.0), (0.0, -1.0, 1.0), (-0.1951, -0.9808, -1.0), (-0.1951, -0.9808, 1.0), (-0.3827, -0.9239, -1.0), (-0.3827, -0.9239, 1.0), (-0.5556, -0.8315, -1.0), (-0.5556, -0.8315, 1.0), (-0.7071, -0.7071, -1.0), (-0.7071, -0.7071, 1.0), (-0.8315, -0.5556, -1.0), (-0.8315, -0.5556, 1.0), (-0.9239, -0.3827, -1.0), (-0.9239, -0.3827, 1.0), (-0.9808, -0.1951, -1.0), (-0.9808, -0.1951, 1.0), (-1.0, 0.0, -1.0), (-1.0, 0.0, 1.0), (-0.9808, 0.1951, -1.0), (-0.9808, 0.1951, 1.0), (-0.9239, 0.3827, -1.0), (-0.9239, 0.3827, 1.0), (-0.8315, 0.5556, -1.0), (-0.8315, 0.5556, 1.0), (-0.7071, 0.7071, -1.0), (-0.7071, 0.7071, 1.0), (-0.5556, 0.8315, -1.0), (-0.5556, 0.8315, 1.0), (-0.3827, 0.9239, -1.0), (-0.3827, 0.9239, 1.0), (-0.1951, 0.9808, -1.0), (-0.1951, 0.9808, 1.0), (-8.235e-07, 1.931, -44.75), (0.3766, 1.894, -44.75), (0.7388, 1.784, -44.75), (1.073, 1.605, -44.75), (1.365, 1.365, -44.75), (1.605, 1.073, -44.75), (1.784, 0.7388, -44.75), (1.894, 0.3766, -44.75), (1.931, 0.0, -44.75), (1.894, -0.3766, -44.75), (1.784, -0.7388, -44.75), (1.605, -1.073, -44.75), (1.365, -1.365, -44.75), (1.073, -1.605, -44.75), (0.7388, -1.784, -44.75), (0.3766, -1.894, -44.75), (-8.235e-07, -1.931, -44.75), (-0.3766, -1.894, -44.75), (-0.7388, -1.784, -44.75), (-1.073, -1.605, -44.75), (-1.365, -1.365, -44.75), (-1.605, -1.073, -44.75), (-1.784, -0.7388, -44.75), (-1.894, -0.3766, -44.75), (-1.931, 0.0, -44.75), (-1.894, 0.3766, -44.75), (-1.784, 0.7388, -44.75), (-1.605, 1.073, -44.75), (-1.365, 1.365, -44.75), (-1.073, 1.605, -44.75), (-0.7388, 1.784, -44.75), (-0.3766, 1.894, -44.75)], [], [(0, 1, 3, 2), (2, 3, 5, 4), (4, 5, 7, 6), (6, 7, 9, 8), (8, 9, 11, 10), (10, 11, 13, 12), (12, 13, 15, 14), (14, 15, 17, 16), (16, 17, 19, 18), (18, 19, 21, 20), (20, 21, 23, 22), (22, 23, 25, 24), (24, 25, 27, 26), (26, 27, 29, 28), (28, 29, 31, 30), (30, 31, 33, 32), (32, 33, 35, 34), (34, 35, 37, 36), (36, 37, 39, 38), (38, 39, 41, 40), (40, 41, 43, 42), (42, 43, 45, 44), (44, 45, 47, 46), (46, 47, 49, 48), (48, 49, 51, 50), (50, 51, 53, 52), (52, 53, 55, 54), (54, 55, 57, 56), (56, 57, 59, 58), (58, 59, 61, 60), (3, 1, 63, 61, 59, 57, 55, 53, 51, 49, 47, 45, 43, 41, 39, 37, 35, 33, 31, 29, 27, 25, 23, 21, 19, 17, 15, 13, 11, 9, 7, 5), (60, 61, 63, 62), (62, 63, 1, 0), (16, 18, 73, 72), (64, 65, 66, 67, 68, 69, 70, 71, 72, 73, 74, 75, 76, 77, 78, 79, 80, 81, 82, 83, 84, 85, 86, 87, 88, 89, 90, 91, 92, 93, 94, 95), (34, 36, 82, 81), (52, 54, 91, 90), (8, 10, 69, 68), (26, 28, 78, 77), (44, 46, 87, 86), (0, 2, 65, 64), (62, 0, 64, 95), (18, 20, 74, 73), (36, 38, 83, 82), (54, 56, 92, 91), (10, 12, 70, 69), (28, 30, 79, 78), (46, 48, 88, 87), (2, 4, 66, 65), (20, 22, 75, 74), (38, 40, 84, 83), (56, 58, 93, 92), (12, 14, 71, 70), (30, 32, 80, 79), (48, 50, 89, 88), (4, 6, 67, 66), (22, 24, 76, 75), (40, 42, 85, 84), (58, 60, 94, 93), (14, 16, 72, 71), (32, 34, 81, 80), (50, 52, 90, 89), (6, 8, 68, 67), (24, 26, 77, 76), (42, 44, 86, 85), (60, 62, 95, 94)])
_uv = me_cylinder_001.uv_layers.new(name='UVMap')
_uv.uv.foreach_set('vector', [1.0, 0.5, 1.0, 1.0, 0.9688, 1.0, 0.9688, 0.5, 0.9688, 0.5, 0.9688, 1.0, 0.9375, 1.0, 0.9375, 0.5, 0.9375, 0.5, 0.9375, 1.0, 0.9062, 1.0, 0.9062, 0.5, 0.9062, 0.5, 0.9062, 1.0, 0.875, 1.0, 0.875, 0.5, 0.875, 0.5, 0.875, 1.0, 0.8438, 1.0, 0.8438, 0.5, 0.8438, 0.5, 0.8438, 1.0, 0.8125, 1.0, 0.8125, 0.5, 0.8125, 0.5, 0.8125, 1.0, 0.7812, 1.0, 0.7812, 0.5, 0.7812, 0.5, 0.7812, 1.0, 0.75, 1.0, 0.75, 0.5, 0.75, 0.5, 0.75, 1.0, 0.7188, 1.0, 0.7188, 0.5, 0.7188, 0.5, 0.7188, 1.0, 0.6875, 1.0, 0.6875, 0.5, 0.6875, 0.5, 0.6875, 1.0, 0.6562, 1.0, 0.6562, 0.5, 0.6562, 0.5, 0.6562, 1.0, 0.625, 1.0, 0.625, 0.5, 0.625, 0.5, 0.625, 1.0, 0.5938, 1.0, 0.5938, 0.5, 0.5938, 0.5, 0.5938, 1.0, 0.5625, 1.0, 0.5625, 0.5, 0.5625, 0.5, 0.5625, 1.0, 0.5312, 1.0, 0.5312, 0.5, 0.5312, 0.5, 0.5312, 1.0, 0.5, 1.0, 0.5, 0.5, 0.5, 0.5, 0.5, 1.0, 0.4688, 1.0, 0.4688, 0.5, 0.4688, 0.5, 0.4688, 1.0, 0.4375, 1.0, 0.4375, 0.5, 0.4375, 0.5, 0.4375, 1.0, 0.4062, 1.0, 0.4062, 0.5, 0.4062, 0.5, 0.4062, 1.0, 0.375, 1.0, 0.375, 0.5, 0.375, 0.5, 0.375, 1.0, 0.3438, 1.0, 0.3438, 0.5, 0.3438, 0.5, 0.3438, 1.0, 0.3125, 1.0, 0.3125, 0.5, 0.3125, 0.5, 0.3125, 1.0, 0.2812, 1.0, 0.2812, 0.5, 0.2812, 0.5, 0.2812, 1.0, 0.25, 1.0, 0.25, 0.5, 0.25, 0.5, 0.25, 1.0, 0.2188, 1.0, 0.2188, 0.5, 0.2188, 0.5, 0.2188, 1.0, 0.1875, 1.0, 0.1875, 0.5, 0.1875, 0.5, 0.1875, 1.0, 0.1562, 1.0, 0.1562, 0.5, 0.1562, 0.5, 0.1562, 1.0, 0.125, 1.0, 0.125, 0.5, 0.125, 0.5, 0.125, 1.0, 0.09375, 1.0, 0.09375, 0.5, 0.09375, 0.5, 0.09375, 1.0, 0.0625, 1.0, 0.0625, 0.5, 0.2968, 0.4854, 0.25, 0.49, 0.2032, 0.4854, 0.1582, 0.4717, 0.1167, 0.4496, 0.08029, 0.4197, 0.05045, 0.3833, 0.02827, 0.3418, 0.01461, 0.2968, 0.01, 0.25, 0.01461, 0.2032, 0.02827, 0.1582, 0.05045, 0.1167, 0.08029, 0.08029, 0.1167, 0.05045, 0.1582, 0.02827, 0.2032, 0.01461, 0.25, 0.01, 0.2968, 0.01461, 0.3418, 0.02827, 0.3833, 0.05045, 0.4197, 0.08029, 0.4496, 0.1167, 0.4717, 0.1582, 0.4854, 0.2032, 0.49, 0.25, 0.4854, 0.2968, 0.4717, 0.3418, 0.4496, 0.3833, 0.4197, 0.4197, 0.3833, 0.4496, 0.3418, 0.4717, 0.0625, 0.5, 0.0625, 1.0, 0.03125, 1.0, 0.03125, 0.5, 0.03125, 0.5, 0.03125, 1.0, 0.0, 1.0, 0.0, 0.5, 0.75, 0.5, 0.7188, 0.5, 0.7188, 0.5, 0.75, 0.5, 0.75, 0.49, 0.7968, 0.4854, 0.8418, 0.4717, 0.8833, 0.4496, 0.9197, 0.4197, 0.9496, 0.3833, 0.9717, 0.3418, 0.9854, 0.2968, 0.99, 0.25, 0.9854, 0.2032, 0.9717, 0.1582, 0.9496, 0.1167, 0.9197, 0.08029, 0.8833, 0.05045, 0.8418, 0.02827, 0.7968, 0.01461, 0.75, 0.01, 0.7032, 0.01461, 0.6582, 0.02827, 0.6167, 0.05045, 0.5803, 0.08029, 0.5504, 0.1167, 0.5283, 0.1582, 0.5146, 0.2032, 0.51, 0.25, 0.5146, 0.2968, 0.5283, 0.3418, 0.5504, 0.3833, 0.5803, 0.4197, 0.6167, 0.4496, 0.6582, 0.4717, 0.7032, 0.4854, 0.4688, 0.5, 0.4375, 0.5, 0.4375, 0.5, 0.4688, 0.5, 0.1875, 0.5, 0.1562, 0.5, 0.1562, 0.5, 0.1875, 0.5, 0.875, 0.5, 0.8438, 0.5, 0.8438, 0.5, 0.875, 0.5, 0.5938, 0.5, 0.5625, 0.5, 0.5625, 0.5, 0.5938, 0.5, 0.3125, 0.5, 0.2812, 0.5, 0.2812, 0.5, 0.3125, 0.5, 1.0, 0.5, 0.9688, 0.5, 0.9688, 0.5, 1.0, 0.5, 0.03125, 0.5, 0.0, 0.5, 0.0, 0.5, 0.03125, 0.5, 0.7188, 0.5, 0.6875, 0.5, 0.6875, 0.5, 0.7188, 0.5, 0.4375, 0.5, 0.4062, 0.5, 0.4062, 0.5, 0.4375, 0.5, 0.1562, 0.5, 0.125, 0.5, 0.125, 0.5, 0.1562, 0.5, 0.8438, 0.5, 0.8125, 0.5, 0.8125, 0.5, 0.8438, 0.5, 0.5625, 0.5, 0.5312, 0.5, 0.5312, 0.5, 0.5625, 0.5, 0.2812, 0.5, 0.25, 0.5, 0.25, 0.5, 0.2812, 0.5, 0.9688, 0.5, 0.9375, 0.5, 0.9375, 0.5, 0.9688, 0.5, 0.6875, 0.5, 0.6562, 0.5, 0.6562, 0.5, 0.6875, 0.5, 0.4062, 0.5, 0.375, 0.5, 0.375, 0.5, 0.4062, 0.5, 0.125, 0.5, 0.09375, 0.5, 0.09375, 0.5, 0.125, 0.5, 0.8125, 0.5, 0.7812, 0.5, 0.7812, 0.5, 0.8125, 0.5, 0.5312, 0.5, 0.5, 0.5, 0.5, 0.5, 0.5312, 0.5, 0.25, 0.5, 0.2188, 0.5, 0.2188, 0.5, 0.25, 0.5, 0.9375, 0.5, 0.9062, 0.5, 0.9062, 0.5, 0.9375, 0.5, 0.6562, 0.5, 0.625, 0.5, 0.625, 0.5, 0.6562, 0.5, 0.375, 0.5, 0.3438, 0.5, 0.3438, 0.5, 0.375, 0.5, 0.09375, 0.5, 0.0625, 0.5, 0.0625, 0.5, 0.09375, 0.5, 0.7812, 0.5, 0.75, 0.5, 0.75, 0.5, 0.7812, 0.5, 0.5, 0.5, 0.4688, 0.5, 0.4688, 0.5, 0.5, 0.5, 0.2188, 0.5, 0.1875, 0.5, 0.1875, 0.5, 0.2188, 0.5, 0.9062, 0.5, 0.875, 0.5, 0.875, 0.5, 0.9062, 0.5, 0.625, 0.5, 0.5938, 0.5, 0.5938, 0.5, 0.625, 0.5, 0.3438, 0.5, 0.3125, 0.5, 0.3125, 0.5, 0.3438, 0.5, 0.0625, 0.5, 0.03125, 0.5, 0.03125, 0.5, 0.0625, 0.5])
me_cylinder_001.materials.append(mat_material_006)
me_cylinder_001.update()
me_plane = bpy.data.meshes.new('Plane')
me_plane.from_pydata([(-1.0, -1.0, 0.0), (1.0, -1.0, 0.0), (-1.0, 1.0, 0.0), (1.0, 1.0, 0.0)], [], [(0, 1, 3, 2)])
_uv = me_plane.uv_layers.new(name='UVMap')
_uv.uv.foreach_set('vector', [0.0, 0.0, 1.0, 0.0, 1.0, 1.0, 0.0, 1.0])
me_plane.materials.append(mat_material_008)
me_plane.update()
me_cube_008 = bpy.data.meshes.new('Cube.008')
me_cube_008.from_pydata([(-1.0, -1.0, -1.0), (-1.0, -1.0, 1.0), (-1.0, 1.0, -1.0), (-1.0, 1.0, 1.0), (1.0, -1.0, -1.0), (1.0, -1.0, 1.0), (1.0, 1.0, -1.0), (1.0, 1.0, 1.0)], [], [(0, 1, 3, 2), (2, 3, 7, 6), (6, 7, 5, 4), (4, 5, 1, 0), (2, 6, 4, 0), (7, 3, 1, 5)])
_uv = me_cube_008.uv_layers.new(name='UVMap')
_uv.uv.foreach_set('vector', [0.375, 0.0, 0.625, 0.0, 0.625, 0.25, 0.375, 0.25, 0.375, 0.25, 0.625, 0.25, 0.625, 0.5, 0.375, 0.5, 0.375, 0.5, 0.625, 0.5, 0.625, 0.75, 0.375, 0.75, 0.375, 0.75, 0.625, 0.75, 0.625, 1.0, 0.375, 1.0, 0.125, 0.5, 0.375, 0.5, 0.375, 0.75, 0.125, 0.75, 0.625, 0.5, 0.875, 0.5, 0.875, 0.75, 0.625, 0.75])
me_cube_008.update()

# ---- objects
ob_cylinder = bpy.data.objects.new('Cylinder', me_cylinder)
ob_cube_003 = bpy.data.objects.new('Cube.003', me_cube_007)
ob_cylinder_001 = bpy.data.objects.new('Cylinder.001', me_cylinder_001)
ob_plane = bpy.data.objects.new('Plane', me_plane)
ob_point = bpy.data.objects.new('Point', light_point)
ob_cube = bpy.data.objects.new('Cube', me_cube_008)

# ---- transforms, parenting, visibility, modifiers, constraints
ob_cylinder.location = (0.0, 0.0, 22.85)
ob_cylinder.rotation_euler = (1.571, -10.78, 2.453e-07)
_m = ob_cylinder.modifiers.new('Subdivision', 'SUBSURF')
_m.levels = 5
ob_cube_003.location = (0.0, -1.998, 22.85)
_m = ob_cube_003.modifiers.new('Subdivision', 'SUBSURF')
_m.levels = 5
ob_cylinder_001.location = (0.0, -2.019, 22.85)
ob_cylinder_001.scale = (1.0, 1.0, 0.5117)
ob_plane.location = (0.0, 0.0, 0.0)
ob_plane.scale = (16.48, 16.48, 16.48)
ob_point.location = (4.181, 7.43, 37.52)
ob_point.rotation_euler = (-0.2962, 0.2648, -0.1301)
ob_cube.location = (10.92, 4.557, 0.0)

# ---- collection membership
col_collection.objects.link(ob_cylinder)
col_collection.objects.link(ob_cube_003)
col_collection.objects.link(ob_cylinder_001)
col_collection.objects.link(ob_plane)
col_collection.objects.link(ob_point)
col_collection.objects.link(ob_cube)

# ---- scene / render settings (as saved in the file)
scene.frame_start = 0; scene.frame_end = 80; scene.frame_set(0)
scene.render.engine = 'BLENDER_EEVEE_NEXT'
scene.cycles.sampling_pattern = 'TABULATED_SOBOL'
scene.cycles.use_light_tree = False
scene.view_settings.view_transform = 'Filmic'
bpy.context.view_layer.update()

# ---- added for rendering (the .blend has no active camera): camera
cam_auto = bpy.data.cameras.new('AutoCamera')
cam_auto.lens = 50.0
cam_auto.sensor_width = 36.0
cam_auto.clip_end = 1000.0
ob_auto_camera = bpy.data.objects.new('AutoCamera', cam_auto)
scene.collection.objects.link(ob_auto_camera)
ob_auto_camera.location = (54.025, -64.83, 59.795)
ob_auto_camera.rotation_euler = (1.09748, -7.21219e-08, 0.694738)
scene.camera = ob_auto_camera
bpy.context.view_layer.update()
